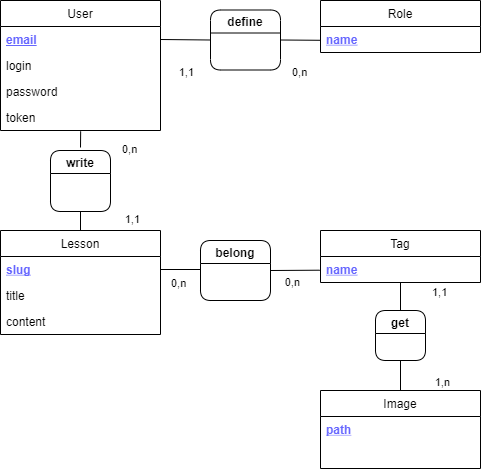

The diagram above was exported from draw.io. Its source (the exported page's mxGraphModel, read from the mxfile embedded in the PNG):
<mxGraphModel dx="1204" dy="642" grid="1" gridSize="10" guides="1" tooltips="1" connect="1" arrows="1" fold="1" page="1" pageScale="1" pageWidth="1169" pageHeight="827" background="none" math="0" shadow="0">
  <root>
    <mxCell id="0" />
    <mxCell id="1" parent="0" />
    <mxCell id="2" value="User" style="swimlane;fontStyle=0;childLayout=stackLayout;horizontal=1;startSize=26;horizontalStack=0;resizeParent=1;resizeParentMax=0;resizeLast=0;collapsible=1;marginBottom=0;" parent="1" vertex="1">
      <mxGeometry x="360" y="40" width="160" height="130" as="geometry" />
    </mxCell>
    <mxCell id="3" value="email" style="text;strokeColor=none;fillColor=none;align=left;verticalAlign=top;spacingLeft=4;spacingRight=4;overflow=hidden;rotatable=0;points=[[0,0.5],[1,0.5]];portConstraint=eastwest;fontStyle=5;fontColor=#6666FF;html=1;" parent="2" vertex="1">
      <mxGeometry y="26" width="160" height="26" as="geometry" />
    </mxCell>
    <mxCell id="4" value="login" style="text;strokeColor=none;fillColor=none;align=left;verticalAlign=top;spacingLeft=4;spacingRight=4;overflow=hidden;rotatable=0;points=[[0,0.5],[1,0.5]];portConstraint=eastwest;" parent="2" vertex="1">
      <mxGeometry y="52" width="160" height="26" as="geometry" />
    </mxCell>
    <mxCell id="5" value="password" style="text;strokeColor=none;fillColor=none;align=left;verticalAlign=top;spacingLeft=4;spacingRight=4;overflow=hidden;rotatable=0;points=[[0,0.5],[1,0.5]];portConstraint=eastwest;" parent="2" vertex="1">
      <mxGeometry y="78" width="160" height="26" as="geometry" />
    </mxCell>
    <mxCell id="137" value="token" style="text;strokeColor=none;fillColor=none;align=left;verticalAlign=top;spacingLeft=4;spacingRight=4;overflow=hidden;rotatable=0;points=[[0,0.5],[1,0.5]];portConstraint=eastwest;" vertex="1" parent="2">
      <mxGeometry y="104" width="160" height="26" as="geometry" />
    </mxCell>
    <mxCell id="10" value="Role" style="swimlane;fontStyle=0;childLayout=stackLayout;horizontal=1;startSize=26;horizontalStack=0;resizeParent=1;resizeParentMax=0;resizeLast=0;collapsible=1;marginBottom=0;" parent="1" vertex="1">
      <mxGeometry x="680" y="40" width="160" height="52" as="geometry" />
    </mxCell>
    <mxCell id="11" value="name" style="text;strokeColor=none;fillColor=none;align=left;verticalAlign=top;spacingLeft=4;spacingRight=4;overflow=hidden;rotatable=0;points=[[0,0.5],[1,0.5]];portConstraint=eastwest;fontStyle=5;fontColor=#6666FF;" parent="10" vertex="1">
      <mxGeometry y="26" width="160" height="26" as="geometry" />
    </mxCell>
    <mxCell id="14" value="Lesson" style="swimlane;fontStyle=0;childLayout=stackLayout;horizontal=1;startSize=26;horizontalStack=0;resizeParent=1;resizeParentMax=0;resizeLast=0;collapsible=1;marginBottom=0;" parent="1" vertex="1">
      <mxGeometry x="360" y="270" width="160" height="104" as="geometry" />
    </mxCell>
    <mxCell id="108" value="slug" style="text;strokeColor=none;fillColor=none;align=left;verticalAlign=top;spacingLeft=4;spacingRight=4;overflow=hidden;rotatable=0;points=[[0,0.5],[1,0.5]];portConstraint=eastwest;fontStyle=5;fontColor=#6666FF;" parent="14" vertex="1">
      <mxGeometry y="26" width="160" height="26" as="geometry" />
    </mxCell>
    <mxCell id="79" value="title" style="text;strokeColor=none;fillColor=none;align=left;verticalAlign=top;spacingLeft=4;spacingRight=4;overflow=hidden;rotatable=0;points=[[0,0.5],[1,0.5]];portConstraint=eastwest;" parent="14" vertex="1">
      <mxGeometry y="52" width="160" height="26" as="geometry" />
    </mxCell>
    <mxCell id="136" value="content" style="text;strokeColor=none;fillColor=none;align=left;verticalAlign=top;spacingLeft=4;spacingRight=4;overflow=hidden;rotatable=0;points=[[0,0.5],[1,0.5]];portConstraint=eastwest;" parent="14" vertex="1">
      <mxGeometry y="78" width="160" height="26" as="geometry" />
    </mxCell>
    <mxCell id="18" value="Tag" style="swimlane;fontStyle=0;childLayout=stackLayout;horizontal=1;startSize=26;horizontalStack=0;resizeParent=1;resizeParentMax=0;resizeLast=0;collapsible=1;marginBottom=0;" parent="1" vertex="1">
      <mxGeometry x="680" y="270" width="160" height="52" as="geometry" />
    </mxCell>
    <mxCell id="19" value="name" style="text;strokeColor=none;fillColor=none;align=left;verticalAlign=top;spacingLeft=4;spacingRight=4;overflow=hidden;rotatable=0;points=[[0,0.5],[1,0.5]];portConstraint=eastwest;fontStyle=5;fontColor=#6666FF;" parent="18" vertex="1">
      <mxGeometry y="26" width="160" height="26" as="geometry" />
    </mxCell>
    <mxCell id="34" value="Image" style="swimlane;fontStyle=0;childLayout=stackLayout;horizontal=1;startSize=26;horizontalStack=0;resizeParent=1;resizeParentMax=0;resizeLast=0;collapsible=1;marginBottom=0;" parent="1" vertex="1">
      <mxGeometry x="680" y="430" width="160" height="78" as="geometry" />
    </mxCell>
    <mxCell id="35" value="path" style="text;strokeColor=none;fillColor=none;align=left;verticalAlign=top;spacingLeft=4;spacingRight=4;overflow=hidden;rotatable=0;points=[[0,0.5],[1,0.5]];portConstraint=eastwest;fontStyle=5;fontColor=#6666FF;" parent="34" vertex="1">
      <mxGeometry y="26" width="160" height="26" as="geometry" />
    </mxCell>
    <mxCell id="83" value="name" style="text;strokeColor=none;fillColor=none;align=left;verticalAlign=top;spacingLeft=4;spacingRight=4;overflow=hidden;rotatable=0;points=[[0,0.5],[1,0.5]];portConstraint=eastwest;fontStyle=0;fontColor=#FFFFFF;" parent="34" vertex="1">
      <mxGeometry y="52" width="160" height="26" as="geometry" />
    </mxCell>
    <mxCell id="38" value="" style="endArrow=none;html=1;entryX=0.501;entryY=0.994;entryDx=0;entryDy=0;entryPerimeter=0;endFill=0;" parent="1" edge="1">
      <mxGeometry relative="1" as="geometry">
        <mxPoint x="440" y="187" as="sourcePoint" />
        <mxPoint x="440.1600000000001" y="170.84400000000005" as="targetPoint" />
      </mxGeometry>
    </mxCell>
    <mxCell id="40" value="0,n" style="edgeLabel;resizable=0;html=1;align=left;verticalAlign=bottom;" parent="38" connectable="0" vertex="1">
      <mxGeometry x="-1" relative="1" as="geometry">
        <mxPoint x="40" y="10" as="offset" />
      </mxGeometry>
    </mxCell>
    <mxCell id="41" value="1,1" style="edgeLabel;resizable=0;html=1;align=right;verticalAlign=bottom;" parent="38" connectable="0" vertex="1">
      <mxGeometry x="1" relative="1" as="geometry">
        <mxPoint x="60" y="96" as="offset" />
      </mxGeometry>
    </mxCell>
    <mxCell id="47" value="" style="endArrow=none;html=1;endFill=0;entryX=1;entryY=0.5;entryDx=0;entryDy=0;exitX=-0.005;exitY=0.527;exitDx=0;exitDy=0;exitPerimeter=0;" parent="1" source="19" target="128" edge="1">
      <mxGeometry relative="1" as="geometry">
        <mxPoint x="680" y="309" as="sourcePoint" />
        <mxPoint x="650" y="309" as="targetPoint" />
        <Array as="points" />
      </mxGeometry>
    </mxCell>
    <mxCell id="49" value="0,n" style="edgeLabel;resizable=0;html=1;align=left;verticalAlign=bottom;" parent="47" connectable="0" vertex="1">
      <mxGeometry x="-1" relative="1" as="geometry">
        <mxPoint x="-150" y="21" as="offset" />
      </mxGeometry>
    </mxCell>
    <mxCell id="50" value="0,n" style="edgeLabel;resizable=0;html=1;align=right;verticalAlign=bottom;" parent="47" connectable="0" vertex="1">
      <mxGeometry x="1" relative="1" as="geometry">
        <mxPoint x="30" y="20" as="offset" />
      </mxGeometry>
    </mxCell>
    <mxCell id="51" value="" style="endArrow=none;html=1;exitX=0.5;exitY=1.007;exitDx=0;exitDy=0;exitPerimeter=0;endFill=0;entryX=0.5;entryY=0;entryDx=0;entryDy=0;" parent="1" source="19" target="129" edge="1">
      <mxGeometry relative="1" as="geometry">
        <mxPoint x="360" y="509" as="sourcePoint" />
        <mxPoint x="761" y="349.84" as="targetPoint" />
        <Array as="points" />
      </mxGeometry>
    </mxCell>
    <mxCell id="53" value="1,1" style="edgeLabel;resizable=0;html=1;align=left;verticalAlign=bottom;" parent="51" connectable="0" vertex="1">
      <mxGeometry x="-1" relative="1" as="geometry">
        <mxPoint x="30" y="18" as="offset" />
      </mxGeometry>
    </mxCell>
    <mxCell id="54" value="1,n" style="edgeLabel;resizable=0;html=1;align=right;verticalAlign=bottom;" parent="51" connectable="0" vertex="1">
      <mxGeometry x="1" relative="1" as="geometry">
        <mxPoint x="50" y="80" as="offset" />
      </mxGeometry>
    </mxCell>
    <mxCell id="56" value="" style="endArrow=none;html=1;exitX=0.5;exitY=0;exitDx=0;exitDy=0;endFill=0;entryX=0.5;entryY=1;entryDx=0;entryDy=0;" parent="1" source="34" target="129" edge="1">
      <mxGeometry width="50" height="50" relative="1" as="geometry">
        <mxPoint x="579" y="630" as="sourcePoint" />
        <mxPoint x="760" y="390.32" as="targetPoint" />
      </mxGeometry>
    </mxCell>
    <mxCell id="68" value="" style="endArrow=none;html=1;exitX=-0.003;exitY=0.53;exitDx=0;exitDy=0;endFill=0;entryX=1;entryY=0.5;entryDx=0;entryDy=0;exitPerimeter=0;" parent="1" source="11" target="127" edge="1">
      <mxGeometry relative="1" as="geometry">
        <mxPoint x="680" y="77.99999999999997" as="sourcePoint" />
        <mxPoint x="640" y="90" as="targetPoint" />
      </mxGeometry>
    </mxCell>
    <mxCell id="70" value="0,n" style="edgeLabel;resizable=0;html=1;align=left;verticalAlign=bottom;" parent="68" connectable="0" vertex="1">
      <mxGeometry x="-1" relative="1" as="geometry">
        <mxPoint x="-30" y="40" as="offset" />
      </mxGeometry>
    </mxCell>
    <mxCell id="71" value="1,1" style="edgeLabel;resizable=0;html=1;align=right;verticalAlign=bottom;" parent="68" connectable="0" vertex="1">
      <mxGeometry x="1" relative="1" as="geometry">
        <mxPoint x="-86" y="41" as="offset" />
      </mxGeometry>
    </mxCell>
    <mxCell id="77" value="" style="endArrow=none;html=1;exitX=1;exitY=0.5;exitDx=0;exitDy=0;endFill=0;entryX=0;entryY=0.5;entryDx=0;entryDy=0;" parent="1" source="3" target="127" edge="1">
      <mxGeometry width="50" height="50" relative="1" as="geometry">
        <mxPoint x="259.5200000000001" y="566.156" as="sourcePoint" />
        <mxPoint x="560" y="79" as="targetPoint" />
      </mxGeometry>
    </mxCell>
    <mxCell id="125" value="" style="endArrow=none;html=1;exitX=1;exitY=0.5;exitDx=0;exitDy=0;endFill=0;" parent="1" edge="1">
      <mxGeometry width="50" height="50" relative="1" as="geometry">
        <mxPoint x="520" y="309" as="sourcePoint" />
        <mxPoint x="560" y="309" as="targetPoint" />
      </mxGeometry>
    </mxCell>
    <mxCell id="127" value="define" style="swimlane;rounded=1;" parent="1" vertex="1">
      <mxGeometry x="570" y="49.5" width="70" height="60" as="geometry" />
    </mxCell>
    <mxCell id="128" value="belong" style="swimlane;rounded=1;" parent="1" vertex="1">
      <mxGeometry x="560" y="280" width="70" height="60" as="geometry" />
    </mxCell>
    <mxCell id="129" value="get" style="swimlane;rounded=1;" parent="1" vertex="1">
      <mxGeometry x="735" y="350" width="50" height="50" as="geometry" />
    </mxCell>
    <mxCell id="131" value="write" style="swimlane;rounded=1;" parent="1" vertex="1">
      <mxGeometry x="410" y="190" width="60" height="61" as="geometry" />
    </mxCell>
    <mxCell id="135" value="" style="endArrow=none;html=1;entryX=0.5;entryY=1;entryDx=0;entryDy=0;exitX=0.5;exitY=0;exitDx=0;exitDy=0;" parent="1" source="14" target="131" edge="1">
      <mxGeometry width="50" height="50" relative="1" as="geometry">
        <mxPoint x="410" y="270" as="sourcePoint" />
        <mxPoint x="460" y="220" as="targetPoint" />
      </mxGeometry>
    </mxCell>
  </root>
</mxGraphModel>